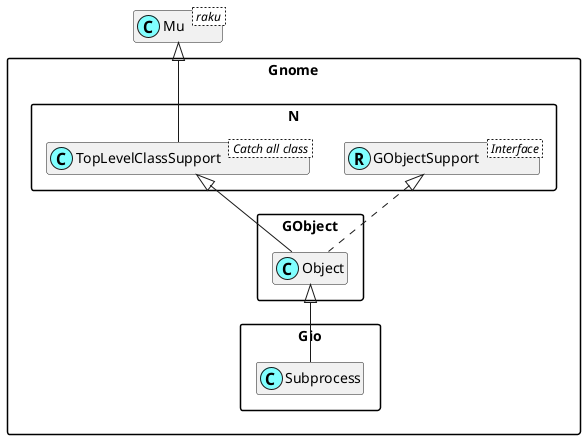

The diagram above was rendered by PlantUML. Its source (embedded in the PNG):
@startuml
'scale 0.8

skinparam packageStyle rectangle
skinparam stereotypeCBackgroundColor #80ffff
set namespaceSeparator ::
hide members

class Mu < raku >

class Gnome::N::TopLevelClassSupport < Catch all class >
Mu <|-- Gnome::N::TopLevelClassSupport

Interface Gnome::N::GObjectSupport < Interface >
class Gnome::N::GObjectSupport <<(R,#80ffff)>>
Gnome::GObject::Object <|-- Gnome::Gio::Subprocess
Gnome::N::TopLevelClassSupport <|-- Gnome::GObject::Object
Gnome::N::GObjectSupport <|. Gnome::GObject::Object

@enduml